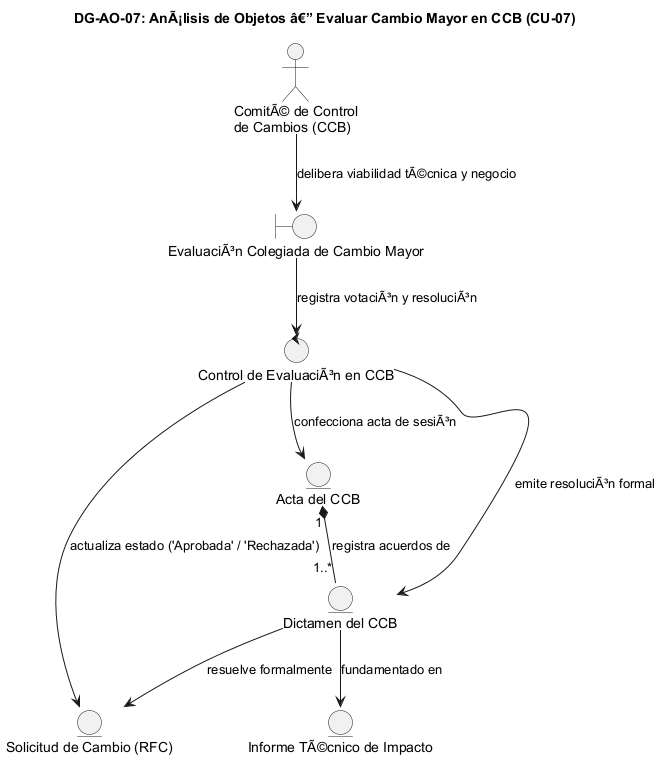

The diagram above was rendered by PlantUML. Its source (embedded in the PNG):
@startuml DG-AO-07
skinparam shadowing false
skinparam roundcorner 8
skinparam defaultFontName Arial

title <b>DG-AO-07: AnÃ¡lisis de Objetos â€” Evaluar Cambio Mayor en CCB (CU-07)</b>

actor "ComitÃ© de Control\nde Cambios (CCB)" as ACT

boundary "EvaluaciÃ³n Colegiada de Cambio Mayor" as B
control "Control de EvaluaciÃ³n en CCB" as C

entity "Solicitud de Cambio (RFC)" as E_RFC
entity "Informe TÃ©cnico de Impacto" as E_INF
entity "Acta del CCB" as E_ACTA
entity "Dictamen del CCB" as E_DICT

ACT --> B : "delibera viabilidad tÃ©cnica y negocio"
B --> C : "registra votaciÃ³n y resoluciÃ³n"
C --> E_ACTA : "confecciona acta de sesiÃ³n"
C --> E_DICT : "emite resoluciÃ³n formal"
C --> E_RFC : "actualiza estado ('Aprobada' / 'Rechazada')"
E_ACTA "1" *-- "1..*" E_DICT : "registra acuerdos de"
E_DICT --> E_RFC : "resuelve formalmente"
E_DICT --> E_INF : "fundamentado en"

@enduml